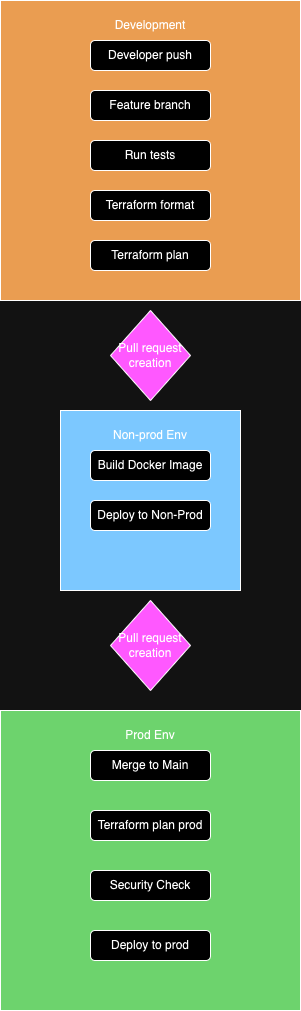

The diagram above was exported from draw.io. Its source (the exported page's mxGraphModel, read from the mxfile embedded in the PNG):
<mxGraphModel dx="2171" dy="1056" grid="1" gridSize="10" guides="1" tooltips="1" connect="1" arrows="1" fold="1" page="1" pageScale="1" pageWidth="1169" pageHeight="827" math="0" shadow="0">
  <root>
    <mxCell id="0" />
    <mxCell id="1" parent="0" />
    <mxCell id="I1qUaA3rCT41hc7HhcJf-18" value="" style="whiteSpace=wrap;html=1;aspect=fixed;align=center;fillColor=#994C00;" vertex="1" parent="1">
      <mxGeometry x="150" y="40" width="300" height="300" as="geometry" />
    </mxCell>
    <mxCell id="I1qUaA3rCT41hc7HhcJf-19" value="Terraform format" style="rounded=1;whiteSpace=wrap;html=1;" vertex="1" parent="1">
      <mxGeometry x="240" y="230" width="120" height="30" as="geometry" />
    </mxCell>
    <mxCell id="I1qUaA3rCT41hc7HhcJf-21" value="Feature branch" style="rounded=1;whiteSpace=wrap;html=1;" vertex="1" parent="1">
      <mxGeometry x="240" y="130" width="120" height="30" as="geometry" />
    </mxCell>
    <mxCell id="I1qUaA3rCT41hc7HhcJf-22" value="Developer push" style="rounded=1;whiteSpace=wrap;html=1;" vertex="1" parent="1">
      <mxGeometry x="240" y="80" width="120" height="30" as="geometry" />
    </mxCell>
    <mxCell id="I1qUaA3rCT41hc7HhcJf-23" value="Terraform plan" style="rounded=1;whiteSpace=wrap;html=1;" vertex="1" parent="1">
      <mxGeometry x="240" y="280" width="120" height="30" as="geometry" />
    </mxCell>
    <mxCell id="I1qUaA3rCT41hc7HhcJf-25" value="Run tests" style="rounded=1;whiteSpace=wrap;html=1;" vertex="1" parent="1">
      <mxGeometry x="240" y="180" width="120" height="30" as="geometry" />
    </mxCell>
    <mxCell id="I1qUaA3rCT41hc7HhcJf-26" value="Development" style="text;html=1;align=center;verticalAlign=middle;whiteSpace=wrap;rounded=0;" vertex="1" parent="1">
      <mxGeometry x="270" y="50" width="60" height="30" as="geometry" />
    </mxCell>
    <mxCell id="I1qUaA3rCT41hc7HhcJf-27" value="" style="whiteSpace=wrap;html=1;aspect=fixed;align=center;fillColor=#004C99;" vertex="1" parent="1">
      <mxGeometry x="210" y="450" width="180" height="180" as="geometry" />
    </mxCell>
    <mxCell id="I1qUaA3rCT41hc7HhcJf-28" value="Build Docker Image" style="rounded=1;whiteSpace=wrap;html=1;" vertex="1" parent="1">
      <mxGeometry x="240" y="490" width="120" height="30" as="geometry" />
    </mxCell>
    <mxCell id="I1qUaA3rCT41hc7HhcJf-30" value="Deploy to Non-Prod" style="rounded=1;whiteSpace=wrap;html=1;" vertex="1" parent="1">
      <mxGeometry x="240" y="540" width="120" height="30" as="geometry" />
    </mxCell>
    <mxCell id="I1qUaA3rCT41hc7HhcJf-32" value="Non-prod Env" style="text;html=1;align=center;verticalAlign=middle;whiteSpace=wrap;rounded=0;" vertex="1" parent="1">
      <mxGeometry x="260" y="460" width="80" height="30" as="geometry" />
    </mxCell>
    <mxCell id="I1qUaA3rCT41hc7HhcJf-33" value="Pull request creation" style="rhombus;whiteSpace=wrap;html=1;fillColor=#FF33FF;" vertex="1" parent="1">
      <mxGeometry x="260" y="350" width="80" height="90" as="geometry" />
    </mxCell>
    <mxCell id="I1qUaA3rCT41hc7HhcJf-35" value="Pull request creation" style="rhombus;whiteSpace=wrap;html=1;fillColor=#FF33FF;" vertex="1" parent="1">
      <mxGeometry x="260" y="640" width="80" height="90" as="geometry" />
    </mxCell>
    <mxCell id="I1qUaA3rCT41hc7HhcJf-36" value="" style="whiteSpace=wrap;html=1;aspect=fixed;align=center;fillColor=#006600;" vertex="1" parent="1">
      <mxGeometry x="150" y="750" width="300" height="300" as="geometry" />
    </mxCell>
    <mxCell id="I1qUaA3rCT41hc7HhcJf-37" value="Merge to Main" style="rounded=1;whiteSpace=wrap;html=1;" vertex="1" parent="1">
      <mxGeometry x="240" y="790" width="120" height="30" as="geometry" />
    </mxCell>
    <mxCell id="I1qUaA3rCT41hc7HhcJf-38" value="Terraform plan prod" style="rounded=1;whiteSpace=wrap;html=1;" vertex="1" parent="1">
      <mxGeometry x="240" y="850" width="120" height="30" as="geometry" />
    </mxCell>
    <mxCell id="I1qUaA3rCT41hc7HhcJf-39" value="Security Check" style="rounded=1;whiteSpace=wrap;html=1;" vertex="1" parent="1">
      <mxGeometry x="240" y="910" width="120" height="30" as="geometry" />
    </mxCell>
    <mxCell id="I1qUaA3rCT41hc7HhcJf-40" value="Deploy to prod" style="rounded=1;whiteSpace=wrap;html=1;" vertex="1" parent="1">
      <mxGeometry x="240" y="970" width="120" height="30" as="geometry" />
    </mxCell>
    <mxCell id="I1qUaA3rCT41hc7HhcJf-41" value="Prod Env" style="text;html=1;align=center;verticalAlign=middle;whiteSpace=wrap;rounded=0;" vertex="1" parent="1">
      <mxGeometry x="270" y="760" width="60" height="30" as="geometry" />
    </mxCell>
  </root>
</mxGraphModel>